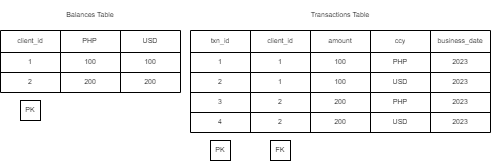

The diagram above was exported from draw.io. Its source (the exported page's mxGraphModel, read from the mxfile embedded in the PNG):
<mxGraphModel dx="1338" dy="857" grid="0" gridSize="10" guides="1" tooltips="1" connect="1" arrows="1" fold="1" page="1" pageScale="1" pageWidth="1100" pageHeight="850" math="0" shadow="0">
  <root>
    <mxCell id="0" />
    <mxCell id="1" parent="0" />
    <mxCell id="f8QMIRhuLipVYhXRA7FT-1" value="" style="shape=table;html=1;whiteSpace=wrap;startSize=0;container=1;collapsible=0;childLayout=tableLayout;fontSize=7;" parent="1" vertex="1">
      <mxGeometry x="340" y="440" width="180" height="62" as="geometry" />
    </mxCell>
    <mxCell id="f8QMIRhuLipVYhXRA7FT-2" value="" style="shape=tableRow;horizontal=0;startSize=0;swimlaneHead=0;swimlaneBody=0;top=0;left=0;bottom=0;right=0;collapsible=0;dropTarget=0;fillColor=none;points=[[0,0.5],[1,0.5]];portConstraint=eastwest;fontSize=7;" parent="f8QMIRhuLipVYhXRA7FT-1" vertex="1">
      <mxGeometry width="180" height="22" as="geometry" />
    </mxCell>
    <mxCell id="f8QMIRhuLipVYhXRA7FT-3" value="client_id" style="shape=partialRectangle;html=1;whiteSpace=wrap;connectable=0;fillColor=none;top=0;left=0;bottom=0;right=0;overflow=hidden;fontSize=7;" parent="f8QMIRhuLipVYhXRA7FT-2" vertex="1">
      <mxGeometry width="60" height="22" as="geometry">
        <mxRectangle width="60" height="22" as="alternateBounds" />
      </mxGeometry>
    </mxCell>
    <mxCell id="f8QMIRhuLipVYhXRA7FT-4" value="PHP&lt;span style=&quot;white-space: pre;&quot;&gt;&#09;&lt;/span&gt;" style="shape=partialRectangle;html=1;whiteSpace=wrap;connectable=0;fillColor=none;top=0;left=0;bottom=0;right=0;overflow=hidden;fontSize=7;" parent="f8QMIRhuLipVYhXRA7FT-2" vertex="1">
      <mxGeometry x="60" width="60" height="22" as="geometry">
        <mxRectangle width="60" height="22" as="alternateBounds" />
      </mxGeometry>
    </mxCell>
    <mxCell id="f8QMIRhuLipVYhXRA7FT-5" value="USD" style="shape=partialRectangle;html=1;whiteSpace=wrap;connectable=0;fillColor=none;top=0;left=0;bottom=0;right=0;overflow=hidden;fontSize=7;" parent="f8QMIRhuLipVYhXRA7FT-2" vertex="1">
      <mxGeometry x="120" width="60" height="22" as="geometry">
        <mxRectangle width="60" height="22" as="alternateBounds" />
      </mxGeometry>
    </mxCell>
    <mxCell id="f8QMIRhuLipVYhXRA7FT-6" value="" style="shape=tableRow;horizontal=0;startSize=0;swimlaneHead=0;swimlaneBody=0;top=0;left=0;bottom=0;right=0;collapsible=0;dropTarget=0;fillColor=none;points=[[0,0.5],[1,0.5]];portConstraint=eastwest;fontSize=7;" parent="f8QMIRhuLipVYhXRA7FT-1" vertex="1">
      <mxGeometry y="22" width="180" height="20" as="geometry" />
    </mxCell>
    <mxCell id="f8QMIRhuLipVYhXRA7FT-7" value="1" style="shape=partialRectangle;html=1;whiteSpace=wrap;connectable=0;fillColor=none;top=0;left=0;bottom=0;right=0;overflow=hidden;fontSize=7;" parent="f8QMIRhuLipVYhXRA7FT-6" vertex="1">
      <mxGeometry width="60" height="20" as="geometry">
        <mxRectangle width="60" height="20" as="alternateBounds" />
      </mxGeometry>
    </mxCell>
    <mxCell id="f8QMIRhuLipVYhXRA7FT-8" value="100" style="shape=partialRectangle;html=1;whiteSpace=wrap;connectable=0;fillColor=none;top=0;left=0;bottom=0;right=0;overflow=hidden;fontSize=7;" parent="f8QMIRhuLipVYhXRA7FT-6" vertex="1">
      <mxGeometry x="60" width="60" height="20" as="geometry">
        <mxRectangle width="60" height="20" as="alternateBounds" />
      </mxGeometry>
    </mxCell>
    <mxCell id="f8QMIRhuLipVYhXRA7FT-9" value="100" style="shape=partialRectangle;html=1;whiteSpace=wrap;connectable=0;fillColor=none;top=0;left=0;bottom=0;right=0;overflow=hidden;fontSize=7;" parent="f8QMIRhuLipVYhXRA7FT-6" vertex="1">
      <mxGeometry x="120" width="60" height="20" as="geometry">
        <mxRectangle width="60" height="20" as="alternateBounds" />
      </mxGeometry>
    </mxCell>
    <mxCell id="f8QMIRhuLipVYhXRA7FT-10" value="" style="shape=tableRow;horizontal=0;startSize=0;swimlaneHead=0;swimlaneBody=0;top=0;left=0;bottom=0;right=0;collapsible=0;dropTarget=0;fillColor=none;points=[[0,0.5],[1,0.5]];portConstraint=eastwest;fontSize=7;" parent="f8QMIRhuLipVYhXRA7FT-1" vertex="1">
      <mxGeometry y="42" width="180" height="20" as="geometry" />
    </mxCell>
    <mxCell id="f8QMIRhuLipVYhXRA7FT-11" value="2" style="shape=partialRectangle;html=1;whiteSpace=wrap;connectable=0;fillColor=none;top=0;left=0;bottom=0;right=0;overflow=hidden;fontSize=7;" parent="f8QMIRhuLipVYhXRA7FT-10" vertex="1">
      <mxGeometry width="60" height="20" as="geometry">
        <mxRectangle width="60" height="20" as="alternateBounds" />
      </mxGeometry>
    </mxCell>
    <mxCell id="f8QMIRhuLipVYhXRA7FT-12" value="200" style="shape=partialRectangle;html=1;whiteSpace=wrap;connectable=0;fillColor=none;top=0;left=0;bottom=0;right=0;overflow=hidden;fontSize=7;" parent="f8QMIRhuLipVYhXRA7FT-10" vertex="1">
      <mxGeometry x="60" width="60" height="20" as="geometry">
        <mxRectangle width="60" height="20" as="alternateBounds" />
      </mxGeometry>
    </mxCell>
    <mxCell id="f8QMIRhuLipVYhXRA7FT-13" value="200" style="shape=partialRectangle;html=1;whiteSpace=wrap;connectable=0;fillColor=none;top=0;left=0;bottom=0;right=0;overflow=hidden;pointerEvents=1;fontSize=7;" parent="f8QMIRhuLipVYhXRA7FT-10" vertex="1">
      <mxGeometry x="120" width="60" height="20" as="geometry">
        <mxRectangle width="60" height="20" as="alternateBounds" />
      </mxGeometry>
    </mxCell>
    <mxCell id="f8QMIRhuLipVYhXRA7FT-14" value="" style="shape=table;html=1;whiteSpace=wrap;startSize=0;container=1;collapsible=0;childLayout=tableLayout;fontSize=7;" parent="1" vertex="1">
      <mxGeometry x="530" y="440" width="300" height="102" as="geometry" />
    </mxCell>
    <mxCell id="f8QMIRhuLipVYhXRA7FT-15" value="" style="shape=tableRow;horizontal=0;startSize=0;swimlaneHead=0;swimlaneBody=0;top=0;left=0;bottom=0;right=0;collapsible=0;dropTarget=0;fillColor=none;points=[[0,0.5],[1,0.5]];portConstraint=eastwest;fontSize=7;" parent="f8QMIRhuLipVYhXRA7FT-14" vertex="1">
      <mxGeometry width="300" height="22" as="geometry" />
    </mxCell>
    <mxCell id="f8QMIRhuLipVYhXRA7FT-16" value="txn_id" style="shape=partialRectangle;html=1;whiteSpace=wrap;connectable=0;fillColor=none;top=0;left=0;bottom=0;right=0;overflow=hidden;fontSize=7;" parent="f8QMIRhuLipVYhXRA7FT-15" vertex="1">
      <mxGeometry width="60" height="22" as="geometry">
        <mxRectangle width="60" height="22" as="alternateBounds" />
      </mxGeometry>
    </mxCell>
    <mxCell id="f8QMIRhuLipVYhXRA7FT-17" value="client_id" style="shape=partialRectangle;html=1;whiteSpace=wrap;connectable=0;fillColor=none;top=0;left=0;bottom=0;right=0;overflow=hidden;fontSize=7;" parent="f8QMIRhuLipVYhXRA7FT-15" vertex="1">
      <mxGeometry x="60" width="60" height="22" as="geometry">
        <mxRectangle width="60" height="22" as="alternateBounds" />
      </mxGeometry>
    </mxCell>
    <mxCell id="f8QMIRhuLipVYhXRA7FT-18" value="amount" style="shape=partialRectangle;html=1;whiteSpace=wrap;connectable=0;fillColor=none;top=0;left=0;bottom=0;right=0;overflow=hidden;fontSize=7;" parent="f8QMIRhuLipVYhXRA7FT-15" vertex="1">
      <mxGeometry x="120" width="60" height="22" as="geometry">
        <mxRectangle width="60" height="22" as="alternateBounds" />
      </mxGeometry>
    </mxCell>
    <mxCell id="f8QMIRhuLipVYhXRA7FT-63" value="ccy" style="shape=partialRectangle;html=1;whiteSpace=wrap;connectable=0;fillColor=none;top=0;left=0;bottom=0;right=0;overflow=hidden;fontSize=7;" parent="f8QMIRhuLipVYhXRA7FT-15" vertex="1">
      <mxGeometry x="180" width="60" height="22" as="geometry">
        <mxRectangle width="60" height="22" as="alternateBounds" />
      </mxGeometry>
    </mxCell>
    <mxCell id="f8QMIRhuLipVYhXRA7FT-68" value="business_date" style="shape=partialRectangle;html=1;whiteSpace=wrap;connectable=0;fillColor=none;top=0;left=0;bottom=0;right=0;overflow=hidden;fontSize=7;" parent="f8QMIRhuLipVYhXRA7FT-15" vertex="1">
      <mxGeometry x="240" width="60" height="22" as="geometry">
        <mxRectangle width="60" height="22" as="alternateBounds" />
      </mxGeometry>
    </mxCell>
    <mxCell id="f8QMIRhuLipVYhXRA7FT-19" value="" style="shape=tableRow;horizontal=0;startSize=0;swimlaneHead=0;swimlaneBody=0;top=0;left=0;bottom=0;right=0;collapsible=0;dropTarget=0;fillColor=none;points=[[0,0.5],[1,0.5]];portConstraint=eastwest;fontSize=7;" parent="f8QMIRhuLipVYhXRA7FT-14" vertex="1">
      <mxGeometry y="22" width="300" height="20" as="geometry" />
    </mxCell>
    <mxCell id="f8QMIRhuLipVYhXRA7FT-20" value="1" style="shape=partialRectangle;html=1;whiteSpace=wrap;connectable=0;fillColor=none;top=0;left=0;bottom=0;right=0;overflow=hidden;fontSize=7;" parent="f8QMIRhuLipVYhXRA7FT-19" vertex="1">
      <mxGeometry width="60" height="20" as="geometry">
        <mxRectangle width="60" height="20" as="alternateBounds" />
      </mxGeometry>
    </mxCell>
    <mxCell id="f8QMIRhuLipVYhXRA7FT-21" value="1" style="shape=partialRectangle;html=1;whiteSpace=wrap;connectable=0;fillColor=none;top=0;left=0;bottom=0;right=0;overflow=hidden;fontSize=7;" parent="f8QMIRhuLipVYhXRA7FT-19" vertex="1">
      <mxGeometry x="60" width="60" height="20" as="geometry">
        <mxRectangle width="60" height="20" as="alternateBounds" />
      </mxGeometry>
    </mxCell>
    <mxCell id="f8QMIRhuLipVYhXRA7FT-22" value="100" style="shape=partialRectangle;html=1;whiteSpace=wrap;connectable=0;fillColor=none;top=0;left=0;bottom=0;right=0;overflow=hidden;fontSize=7;" parent="f8QMIRhuLipVYhXRA7FT-19" vertex="1">
      <mxGeometry x="120" width="60" height="20" as="geometry">
        <mxRectangle width="60" height="20" as="alternateBounds" />
      </mxGeometry>
    </mxCell>
    <mxCell id="f8QMIRhuLipVYhXRA7FT-64" value="PHP" style="shape=partialRectangle;html=1;whiteSpace=wrap;connectable=0;fillColor=none;top=0;left=0;bottom=0;right=0;overflow=hidden;fontSize=7;" parent="f8QMIRhuLipVYhXRA7FT-19" vertex="1">
      <mxGeometry x="180" width="60" height="20" as="geometry">
        <mxRectangle width="60" height="20" as="alternateBounds" />
      </mxGeometry>
    </mxCell>
    <mxCell id="f8QMIRhuLipVYhXRA7FT-69" value="2023" style="shape=partialRectangle;html=1;whiteSpace=wrap;connectable=0;fillColor=none;top=0;left=0;bottom=0;right=0;overflow=hidden;fontSize=7;" parent="f8QMIRhuLipVYhXRA7FT-19" vertex="1">
      <mxGeometry x="240" width="60" height="20" as="geometry">
        <mxRectangle width="60" height="20" as="alternateBounds" />
      </mxGeometry>
    </mxCell>
    <mxCell id="f8QMIRhuLipVYhXRA7FT-23" value="" style="shape=tableRow;horizontal=0;startSize=0;swimlaneHead=0;swimlaneBody=0;top=0;left=0;bottom=0;right=0;collapsible=0;dropTarget=0;fillColor=none;points=[[0,0.5],[1,0.5]];portConstraint=eastwest;fontSize=7;" parent="f8QMIRhuLipVYhXRA7FT-14" vertex="1">
      <mxGeometry y="42" width="300" height="20" as="geometry" />
    </mxCell>
    <mxCell id="f8QMIRhuLipVYhXRA7FT-24" value="2" style="shape=partialRectangle;html=1;whiteSpace=wrap;connectable=0;fillColor=none;top=0;left=0;bottom=0;right=0;overflow=hidden;fontSize=7;" parent="f8QMIRhuLipVYhXRA7FT-23" vertex="1">
      <mxGeometry width="60" height="20" as="geometry">
        <mxRectangle width="60" height="20" as="alternateBounds" />
      </mxGeometry>
    </mxCell>
    <mxCell id="f8QMIRhuLipVYhXRA7FT-25" value="1" style="shape=partialRectangle;html=1;whiteSpace=wrap;connectable=0;fillColor=none;top=0;left=0;bottom=0;right=0;overflow=hidden;fontSize=7;" parent="f8QMIRhuLipVYhXRA7FT-23" vertex="1">
      <mxGeometry x="60" width="60" height="20" as="geometry">
        <mxRectangle width="60" height="20" as="alternateBounds" />
      </mxGeometry>
    </mxCell>
    <mxCell id="f8QMIRhuLipVYhXRA7FT-26" value="100" style="shape=partialRectangle;html=1;whiteSpace=wrap;connectable=0;fillColor=none;top=0;left=0;bottom=0;right=0;overflow=hidden;pointerEvents=1;fontSize=7;" parent="f8QMIRhuLipVYhXRA7FT-23" vertex="1">
      <mxGeometry x="120" width="60" height="20" as="geometry">
        <mxRectangle width="60" height="20" as="alternateBounds" />
      </mxGeometry>
    </mxCell>
    <mxCell id="f8QMIRhuLipVYhXRA7FT-65" value="USD" style="shape=partialRectangle;html=1;whiteSpace=wrap;connectable=0;fillColor=none;top=0;left=0;bottom=0;right=0;overflow=hidden;pointerEvents=1;fontSize=7;" parent="f8QMIRhuLipVYhXRA7FT-23" vertex="1">
      <mxGeometry x="180" width="60" height="20" as="geometry">
        <mxRectangle width="60" height="20" as="alternateBounds" />
      </mxGeometry>
    </mxCell>
    <mxCell id="f8QMIRhuLipVYhXRA7FT-70" value="2023" style="shape=partialRectangle;html=1;whiteSpace=wrap;connectable=0;fillColor=none;top=0;left=0;bottom=0;right=0;overflow=hidden;pointerEvents=1;fontSize=7;" parent="f8QMIRhuLipVYhXRA7FT-23" vertex="1">
      <mxGeometry x="240" width="60" height="20" as="geometry">
        <mxRectangle width="60" height="20" as="alternateBounds" />
      </mxGeometry>
    </mxCell>
    <mxCell id="f8QMIRhuLipVYhXRA7FT-55" value="" style="shape=tableRow;horizontal=0;startSize=0;swimlaneHead=0;swimlaneBody=0;top=0;left=0;bottom=0;right=0;collapsible=0;dropTarget=0;fillColor=none;points=[[0,0.5],[1,0.5]];portConstraint=eastwest;fontSize=7;" parent="f8QMIRhuLipVYhXRA7FT-14" vertex="1">
      <mxGeometry y="62" width="300" height="20" as="geometry" />
    </mxCell>
    <mxCell id="f8QMIRhuLipVYhXRA7FT-56" value="3" style="shape=partialRectangle;html=1;whiteSpace=wrap;connectable=0;fillColor=none;top=0;left=0;bottom=0;right=0;overflow=hidden;fontSize=7;" parent="f8QMIRhuLipVYhXRA7FT-55" vertex="1">
      <mxGeometry width="60" height="20" as="geometry">
        <mxRectangle width="60" height="20" as="alternateBounds" />
      </mxGeometry>
    </mxCell>
    <mxCell id="f8QMIRhuLipVYhXRA7FT-57" value="2" style="shape=partialRectangle;html=1;whiteSpace=wrap;connectable=0;fillColor=none;top=0;left=0;bottom=0;right=0;overflow=hidden;fontSize=7;" parent="f8QMIRhuLipVYhXRA7FT-55" vertex="1">
      <mxGeometry x="60" width="60" height="20" as="geometry">
        <mxRectangle width="60" height="20" as="alternateBounds" />
      </mxGeometry>
    </mxCell>
    <mxCell id="f8QMIRhuLipVYhXRA7FT-58" value="200" style="shape=partialRectangle;html=1;whiteSpace=wrap;connectable=0;fillColor=none;top=0;left=0;bottom=0;right=0;overflow=hidden;pointerEvents=1;fontSize=7;" parent="f8QMIRhuLipVYhXRA7FT-55" vertex="1">
      <mxGeometry x="120" width="60" height="20" as="geometry">
        <mxRectangle width="60" height="20" as="alternateBounds" />
      </mxGeometry>
    </mxCell>
    <mxCell id="f8QMIRhuLipVYhXRA7FT-66" value="PHP" style="shape=partialRectangle;html=1;whiteSpace=wrap;connectable=0;fillColor=none;top=0;left=0;bottom=0;right=0;overflow=hidden;pointerEvents=1;fontSize=7;" parent="f8QMIRhuLipVYhXRA7FT-55" vertex="1">
      <mxGeometry x="180" width="60" height="20" as="geometry">
        <mxRectangle width="60" height="20" as="alternateBounds" />
      </mxGeometry>
    </mxCell>
    <mxCell id="f8QMIRhuLipVYhXRA7FT-71" value="2023" style="shape=partialRectangle;html=1;whiteSpace=wrap;connectable=0;fillColor=none;top=0;left=0;bottom=0;right=0;overflow=hidden;pointerEvents=1;fontSize=7;" parent="f8QMIRhuLipVYhXRA7FT-55" vertex="1">
      <mxGeometry x="240" width="60" height="20" as="geometry">
        <mxRectangle width="60" height="20" as="alternateBounds" />
      </mxGeometry>
    </mxCell>
    <mxCell id="f8QMIRhuLipVYhXRA7FT-59" value="" style="shape=tableRow;horizontal=0;startSize=0;swimlaneHead=0;swimlaneBody=0;top=0;left=0;bottom=0;right=0;collapsible=0;dropTarget=0;fillColor=none;points=[[0,0.5],[1,0.5]];portConstraint=eastwest;fontSize=7;" parent="f8QMIRhuLipVYhXRA7FT-14" vertex="1">
      <mxGeometry y="82" width="300" height="20" as="geometry" />
    </mxCell>
    <mxCell id="f8QMIRhuLipVYhXRA7FT-60" value="4" style="shape=partialRectangle;html=1;whiteSpace=wrap;connectable=0;fillColor=none;top=0;left=0;bottom=0;right=0;overflow=hidden;fontSize=7;" parent="f8QMIRhuLipVYhXRA7FT-59" vertex="1">
      <mxGeometry width="60" height="20" as="geometry">
        <mxRectangle width="60" height="20" as="alternateBounds" />
      </mxGeometry>
    </mxCell>
    <mxCell id="f8QMIRhuLipVYhXRA7FT-61" value="2" style="shape=partialRectangle;html=1;whiteSpace=wrap;connectable=0;fillColor=none;top=0;left=0;bottom=0;right=0;overflow=hidden;fontSize=7;" parent="f8QMIRhuLipVYhXRA7FT-59" vertex="1">
      <mxGeometry x="60" width="60" height="20" as="geometry">
        <mxRectangle width="60" height="20" as="alternateBounds" />
      </mxGeometry>
    </mxCell>
    <mxCell id="f8QMIRhuLipVYhXRA7FT-62" value="200" style="shape=partialRectangle;html=1;whiteSpace=wrap;connectable=0;fillColor=none;top=0;left=0;bottom=0;right=0;overflow=hidden;pointerEvents=1;fontSize=7;" parent="f8QMIRhuLipVYhXRA7FT-59" vertex="1">
      <mxGeometry x="120" width="60" height="20" as="geometry">
        <mxRectangle width="60" height="20" as="alternateBounds" />
      </mxGeometry>
    </mxCell>
    <mxCell id="f8QMIRhuLipVYhXRA7FT-67" value="USD" style="shape=partialRectangle;html=1;whiteSpace=wrap;connectable=0;fillColor=none;top=0;left=0;bottom=0;right=0;overflow=hidden;pointerEvents=1;fontSize=7;" parent="f8QMIRhuLipVYhXRA7FT-59" vertex="1">
      <mxGeometry x="180" width="60" height="20" as="geometry">
        <mxRectangle width="60" height="20" as="alternateBounds" />
      </mxGeometry>
    </mxCell>
    <mxCell id="f8QMIRhuLipVYhXRA7FT-72" value="2023" style="shape=partialRectangle;html=1;whiteSpace=wrap;connectable=0;fillColor=none;top=0;left=0;bottom=0;right=0;overflow=hidden;pointerEvents=1;fontSize=7;" parent="f8QMIRhuLipVYhXRA7FT-59" vertex="1">
      <mxGeometry x="240" width="60" height="20" as="geometry">
        <mxRectangle width="60" height="20" as="alternateBounds" />
      </mxGeometry>
    </mxCell>
    <mxCell id="f8QMIRhuLipVYhXRA7FT-27" value="Balances Table" style="text;html=1;strokeColor=none;fillColor=none;align=center;verticalAlign=middle;whiteSpace=wrap;rounded=0;fontSize=7;" parent="1" vertex="1">
      <mxGeometry x="400" y="410" width="60" height="30" as="geometry" />
    </mxCell>
    <mxCell id="f8QMIRhuLipVYhXRA7FT-28" value="Transactions Table" style="text;html=1;strokeColor=none;fillColor=none;align=center;verticalAlign=middle;whiteSpace=wrap;rounded=0;fontSize=7;" parent="1" vertex="1">
      <mxGeometry x="645" y="410" width="70" height="30" as="geometry" />
    </mxCell>
    <mxCell id="f8QMIRhuLipVYhXRA7FT-73" value="PK" style="rounded=0;whiteSpace=wrap;html=1;fontSize=7;" parent="1" vertex="1">
      <mxGeometry x="360" y="510" width="20" height="20" as="geometry" />
    </mxCell>
    <mxCell id="f8QMIRhuLipVYhXRA7FT-74" value="PK" style="rounded=0;whiteSpace=wrap;html=1;fontSize=7;" parent="1" vertex="1">
      <mxGeometry x="550" y="550" width="20" height="20" as="geometry" />
    </mxCell>
    <mxCell id="f8QMIRhuLipVYhXRA7FT-75" value="FK" style="rounded=0;whiteSpace=wrap;html=1;fontSize=7;" parent="1" vertex="1">
      <mxGeometry x="610" y="550" width="20" height="20" as="geometry" />
    </mxCell>
  </root>
</mxGraphModel>